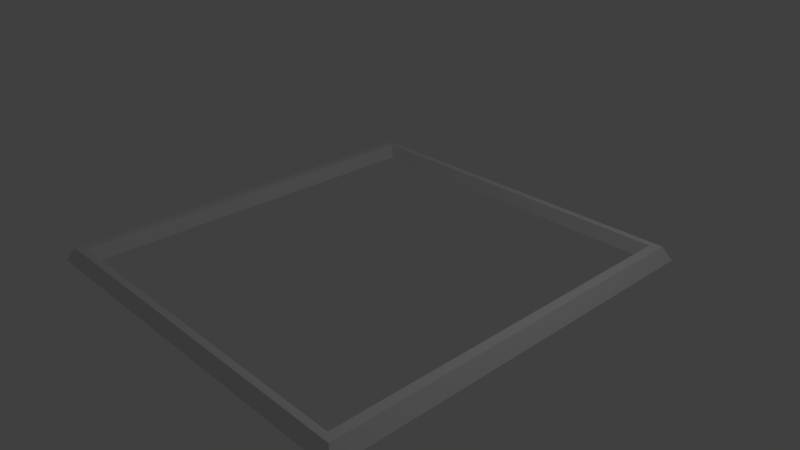 # Source: WoFFrame.blend  (saved by Blender 2.79.0; exported with 4.5.12 LTS)
import bpy
from mathutils import Matrix  # noqa: F401  (used for matrix-valued properties, if any)

bpy.ops.wm.read_factory_settings(use_empty=True)
scene = bpy.context.scene
scene.name = 'Scene'

# ---- collections
col_collection_1 = bpy.data.collections.new('Collection 1'); scene.collection.children.link(col_collection_1)

# ---- materials (node trees are filled in below, after node groups)
mat_material = bpy.data.materials.new('Material')
mat_material.alpha_threshold = 0.0
mat_material.use_transparent_shadow = False
mat_material.roughness = 0.5
mat_material.line_color = (0.0, 0.0, 0.0, 1.0)

# ---- material node trees

# ---- world
world_world = bpy.data.worlds.new('World'); scene.world = world_world
world_world.color = (0.05088, 0.05088, 0.05088)
world_world.use_sun_shadow = False
world_world.sun_shadow_jitter_overblur = 0.0
world_world.cycles.sampling_method = 'MANUAL'

# ---- cameras
cam_camera = bpy.data.cameras.new('Camera')
cam_camera.clip_end = 100.0
cam_camera.lens = 35.0
cam_camera.sensor_width = 32.0
cam_camera.sensor_height = 18.0
cam_camera.ortho_scale = 7.314
cam_camera.dof.focus_distance = 0.0
cam_camera.dof.aperture_fstop = 128.0

# ---- lights
light_lamp = bpy.data.lights.new('Lamp', 'POINT')
light_lamp.transmission_factor = 0.0
light_lamp.cutoff_distance = 30.0
light_lamp.energy = 100.0
light_lamp.shadow_buffer_clip_start = 1.001
light_lamp.shadow_soft_size = 0.1
light_lamp.shadow_maximum_resolution = 0.006
light_lamp.use_absolute_resolution = True

# ---- meshes
me_cube = bpy.data.meshes.new('Cube')
me_cube.from_pydata([(1.0, 1.0, -1.0), (1.0, -1.0, -1.0), (-1.0, -1.0, -1.0), (-1.0, 1.0, -1.0), (-0.8879, 0.9227, -1.0), (-0.8879, -0.9227, -1.0), (0.8879, 0.9227, -1.0), (0.8879, -0.9227, -1.0), (0.8879, 0.444, -1.0), (0.9562, 0.9695, 0.986), (0.9398, 0.9585, 1.0), (0.9398, -0.9585, 1.0), (0.9562, -0.9695, 0.986), (-0.9398, -0.9585, 1.0), (-0.9562, -0.9695, 0.986), (-0.9562, 0.9695, 0.986), (-0.9398, 0.9585, 1.0), (-0.9077, 0.937, 0.9905), (-0.9188, 0.9444, 1.0), (-0.9188, -0.9444, 1.0), (-0.9077, -0.937, 0.9905), (0.9077, 0.937, 0.9905), (0.9188, 0.9444, 1.0), (0.9188, -0.9444, 1.0), (0.9077, -0.937, 0.9905)], [(5, 2)], [(2, 14, 15, 3), (1, 12, 14, 2), (6, 21, 17, 4), (10, 22, 23, 11), (24, 7, 5, 20), (0, 9, 12, 1), (21, 6, 8, 7, 24), (10, 16, 18, 22), (16, 13, 19, 18), (11, 23, 19, 13), (10, 11, 12, 9), (9, 15, 16, 10), (11, 13, 14, 12), (13, 16, 15, 14), (9, 0, 3, 15), (20, 17, 18, 19), (17, 21, 22, 18), (19, 23, 24, 20), (23, 22, 21, 24), (20, 5, 4, 17)])
_uv = me_cube.uv_layers.new(name='UVMap')
_uv.uv.foreach_set('vector', [0.9755, 0.6743, 0.6536, 0.665, 0.6579, 0.3508, 0.9798, 0.3501, 0.3261, 0.9999, 0.3334, 0.6677, 0.6533, 0.6677, 0.6606, 0.9999, 0.4649, 0.4845, 0.3455, 0.3571, 0.6411, 0.3623, 0.5145, 0.4739, 0.3339, 0.3475, 0.34, 0.3523, 0.3442, 0.6577, 0.3384, 0.6622, 0.3494, 0.6532, 0.4805, 0.534, 0.5237, 0.5208, 0.6375, 0.6533, 9.897e-05, 0.3445, 0.3283, 0.3448, 0.3329, 0.6651, 0.004841, 0.6748, 0.3454, 0.3572, 0.4643, 0.4857, 0.47, 0.5018, 0.4799, 0.5331, 0.3493, 0.6531, 0.3339, 0.3475, 0.6524, 0.3535, 0.6465, 0.3578, 0.34, 0.3523, 0.6524, 0.3535, 0.6482, 0.6622, 0.6427, 0.6579, 0.6465, 0.3578, 0.3384, 0.6622, 0.3442, 0.6577, 0.6427, 0.6579, 0.6482, 0.6622, 0.3339, 0.3475, 0.3384, 0.6622, 0.3329, 0.6651, 0.3283, 0.3448, 0.3288, 0.3418, 0.6576, 0.3479, 0.6524, 0.3535, 0.3339, 0.3475, 0.3384, 0.6622, 0.6482, 0.6622, 0.6533, 0.6677, 0.3334, 0.6677, 0.6482, 0.6622, 0.6524, 0.3535, 0.6579, 0.3508, 0.6536, 0.665, 0.3288, 0.3418, 0.3277, 9.897e-05, 0.6716, 0.006552, 0.6576, 0.3479, 0.6376, 0.6532, 0.6412, 0.3624, 0.6465, 0.3578, 0.6427, 0.6579, 0.6411, 0.3623, 0.3455, 0.3571, 0.34, 0.3523, 0.6465, 0.3578, 0.6427, 0.6579, 0.3442, 0.6577, 0.3494, 0.6532, 0.6375, 0.6533, 0.3442, 0.6577, 0.34, 0.3523, 0.3454, 0.3572, 0.3493, 0.6531, 0.6376, 0.6532, 0.5247, 0.5197, 0.5152, 0.4751, 0.6412, 0.3624])
me_cube.materials.append(mat_material)
me_cube.use_remesh_preserve_volume = False
me_cube.use_remesh_preserve_attributes = False
me_cube.use_mirror_vertex_groups = False
me_cube.update()

# ---- objects
ob_cube = bpy.data.objects.new('Cube', me_cube)
ob_lamp = bpy.data.objects.new('Lamp', light_lamp)
ob_camera = bpy.data.objects.new('Camera', cam_camera)

# ---- transforms, parenting, visibility, modifiers, constraints
ob_cube.location = (0.0, 0.0, 0.0)
ob_cube.scale = (2.681, 2.838, 0.09488)
ob_cube.lock_rotations_4d = False
ob_cube.empty_display_type = 'ARROWS'
ob_cube.lineart.crease_threshold = 0.0
ob_lamp.location = (4.076, 1.005, 5.904)
ob_lamp.rotation_euler = (0.6503, 0.05522, 1.866)
ob_lamp.lock_rotations_4d = False
ob_lamp.empty_display_type = 'ARROWS'
ob_lamp.color = (0.0, 0.0, 0.0, 0.0)
ob_lamp.lineart.crease_threshold = 0.0
ob_camera.location = (7.481, -6.508, 5.344)
ob_camera.rotation_euler = (1.109, 0.0, 0.8149)
ob_camera.lock_rotations_4d = False
ob_camera.empty_display_type = 'ARROWS'
ob_camera.color = (0.0, 0.0, 0.0, 0.0)
ob_camera.display_type = 'WIRE'
ob_camera.lineart.crease_threshold = 0.0

# ---- collection membership
col_collection_1.objects.link(ob_cube)
col_collection_1.objects.link(ob_lamp)
col_collection_1.objects.link(ob_camera)

# ---- scene / render settings (as saved in the file)
scene.camera = ob_camera
scene.frame_start = 1; scene.frame_end = 250; scene.frame_set(1)
scene.render.engine = 'BLENDER_EEVEE_NEXT'
scene.render.resolution_percentage = 50
scene.render.dither_intensity = 0.0
scene.cycles.use_denoising = False
scene.cycles.samples = 128
scene.cycles.sampling_pattern = 'TABULATED_SOBOL'
scene.cycles.use_adaptive_sampling = False
scene.cycles.use_light_tree = False
scene.cycles.blur_glossy = 0.0
scene.cycles.sample_clamp_indirect = 0.0
scene.view_settings.view_transform = 'Standard'
bpy.context.view_layer.update()
